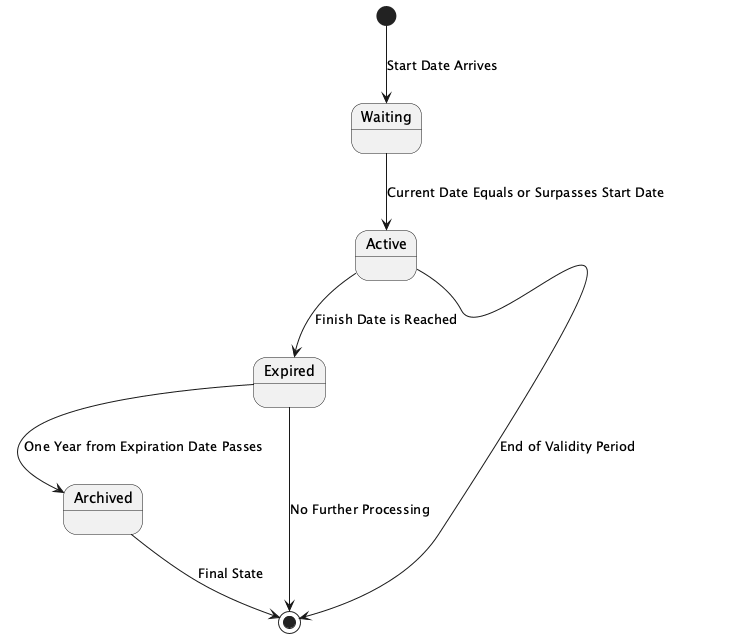

The diagram above was rendered by PlantUML. Its source (embedded in the PNG):
@startuml
[*] --> Waiting : Start Date Arrives
Waiting --> Active : Current Date Equals or Surpasses Start Date
Active --> Expired : Finish Date is Reached
Expired --> Archived : One Year from Expiration Date Passes
Active --> [*] : End of Validity Period
Expired --> [*] : No Further Processing
Archived --> [*] : Final State

@enduml